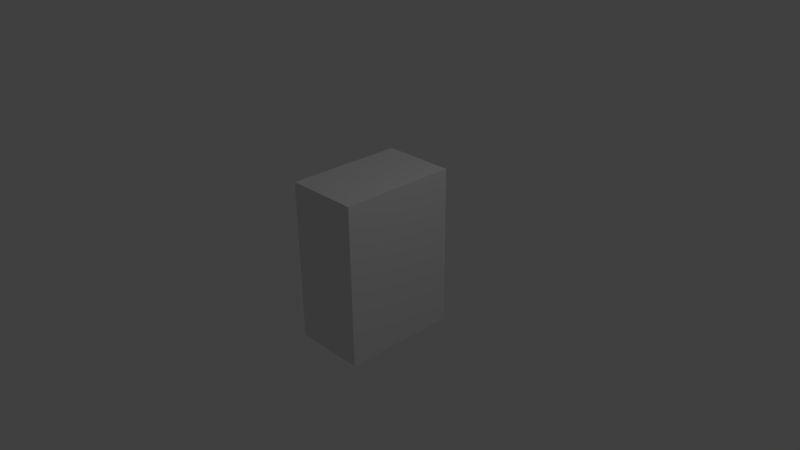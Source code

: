# Source: april_tag.blend  (saved by Blender 2.69.0; exported with 4.5.12 LTS)
import bpy
from mathutils import Matrix  # noqa: F401  (used for matrix-valued properties, if any)

bpy.ops.wm.read_factory_settings(use_empty=True)
scene = bpy.context.scene
scene.name = 'Scene'

# ---- collections
col_collection_1 = bpy.data.collections.new('Collection 1'); scene.collection.children.link(col_collection_1)

# ---- materials (node trees are filled in below, after node groups)
mat_april_tag = bpy.data.materials.new('april_tag')
mat_april_tag.alpha_threshold = 0.0
mat_april_tag.use_transparent_shadow = False
mat_april_tag.preview_render_type = 'FLAT'
mat_april_tag.roughness = 0.5
mat_april_tag.line_color = (0.0, 0.0, 0.0, 1.0)

# ---- material node trees

# ---- world
world_world = bpy.data.worlds.new('World'); scene.world = world_world
world_world.color = (0.05088, 0.05088, 0.05088)
world_world.use_sun_shadow = False
world_world.sun_shadow_jitter_overblur = 0.0
world_world.cycles.sampling_method = 'MANUAL'
world_world.cycles.sample_map_resolution = 256

# ---- cameras
cam_camera = bpy.data.cameras.new('Camera')
cam_camera.clip_end = 100.0
cam_camera.lens = 35.0
cam_camera.sensor_width = 32.0
cam_camera.sensor_height = 18.0
cam_camera.ortho_scale = 7.314
cam_camera.dof.focus_distance = 0.0
cam_camera.dof.aperture_fstop = 128.0

# ---- lights
light_lamp = bpy.data.lights.new('Lamp', 'POINT')
light_lamp.transmission_factor = 0.0
light_lamp.cutoff_distance = 30.0
light_lamp.energy = 100.0
light_lamp.shadow_buffer_clip_start = 1.001
light_lamp.shadow_soft_size = 0.1
light_lamp.shadow_maximum_resolution = 0.006
light_lamp.use_absolute_resolution = True
light_lamp.cycles.use_multiple_importance_sampling = False

# ---- meshes
me_cube = bpy.data.meshes.new('Cube')
me_cube.from_pydata([(0.5, 0.8, -1.1), (0.5, -0.8, -1.1), (-0.5, -0.8, -1.1), (-0.5, 0.8, -1.1), (0.5, 0.8, 1.1), (0.5, -0.8, 1.1), (-0.5, -0.8, 1.1), (-0.5, 0.8, 1.1)], [], [(0, 1, 2, 3), (4, 7, 6, 5), (0, 4, 5, 1), (1, 5, 6, 2), (2, 6, 7, 3), (4, 0, 3, 7)])
_uv = me_cube.uv_layers.new(name='UVMap')
_uv.uv.foreach_set('vector', [0.0, 0.0, 1.0, 0.0, 1.0, 1.0, 0.0, 1.0, 0.0, 0.0, 1.0, 0.0, 1.0, 1.0, 0.0, 1.0, 0.0, 0.0, 1.0, 0.0, 1.0, 1.0, 0.0, 1.0, 0.0, 0.0, 1.0, 0.0, 1.0, 1.0, 0.0, 1.0, 0.0, 0.0, 1.0, 0.0, 1.0, 1.0, 0.0, 1.0, 0.0, 0.0, 1.0, 0.0, 1.0, 1.0, 0.0, 1.0])
me_cube.materials.append(mat_april_tag)
me_cube.use_remesh_preserve_volume = False
me_cube.use_remesh_preserve_attributes = False
me_cube.use_mirror_vertex_groups = False
me_cube.update()

# ---- objects
ob_cube = bpy.data.objects.new('Cube', me_cube)
ob_lamp = bpy.data.objects.new('Lamp', light_lamp)
ob_camera = bpy.data.objects.new('Camera', cam_camera)

# ---- transforms, parenting, visibility, modifiers, constraints
ob_cube.location = (0.0, 0.0, 0.0)
ob_cube.lock_rotations_4d = False
ob_cube.empty_display_type = 'ARROWS'
ob_cube.lineart.crease_threshold = 0.0
ob_lamp.location = (4.076, 1.005, 5.904)
ob_lamp.rotation_euler = (0.6503, 0.05522, 1.866)
ob_lamp.lock_rotations_4d = False
ob_lamp.empty_display_type = 'ARROWS'
ob_lamp.color = (0.0, 0.0, 0.0, 0.0)
ob_lamp.lineart.crease_threshold = 0.0
ob_camera.location = (7.481, -6.508, 5.344)
ob_camera.rotation_euler = (1.109, 0.01082, 0.8149)
ob_camera.lock_rotations_4d = False
ob_camera.empty_display_type = 'ARROWS'
ob_camera.color = (0.0, 0.0, 0.0, 0.0)
ob_camera.display_type = 'WIRE'
ob_camera.lineart.crease_threshold = 0.0

# ---- collection membership
col_collection_1.objects.link(ob_cube)
col_collection_1.objects.link(ob_lamp)
col_collection_1.objects.link(ob_camera)

# ---- scene / render settings (as saved in the file)
scene.camera = ob_camera
scene.frame_start = 1; scene.frame_end = 250; scene.frame_set(1)
scene.render.engine = 'BLENDER_EEVEE_NEXT'
scene.render.image_settings.compression = 90
scene.render.resolution_percentage = 50
scene.render.dither_intensity = 0.0
scene.cycles.use_denoising = False
scene.cycles.samples = 10
scene.cycles.sampling_pattern = 'TABULATED_SOBOL'
scene.cycles.light_sampling_threshold = 0.0
scene.cycles.use_adaptive_sampling = False
scene.cycles.use_light_tree = False
scene.cycles.blur_glossy = 0.0
scene.cycles.volume_bounces = 1
scene.cycles.pixel_filter_type = 'GAUSSIAN'
scene.cycles.sample_clamp_indirect = 0.0
scene.view_settings.view_transform = 'Standard'
bpy.context.view_layer.update()

